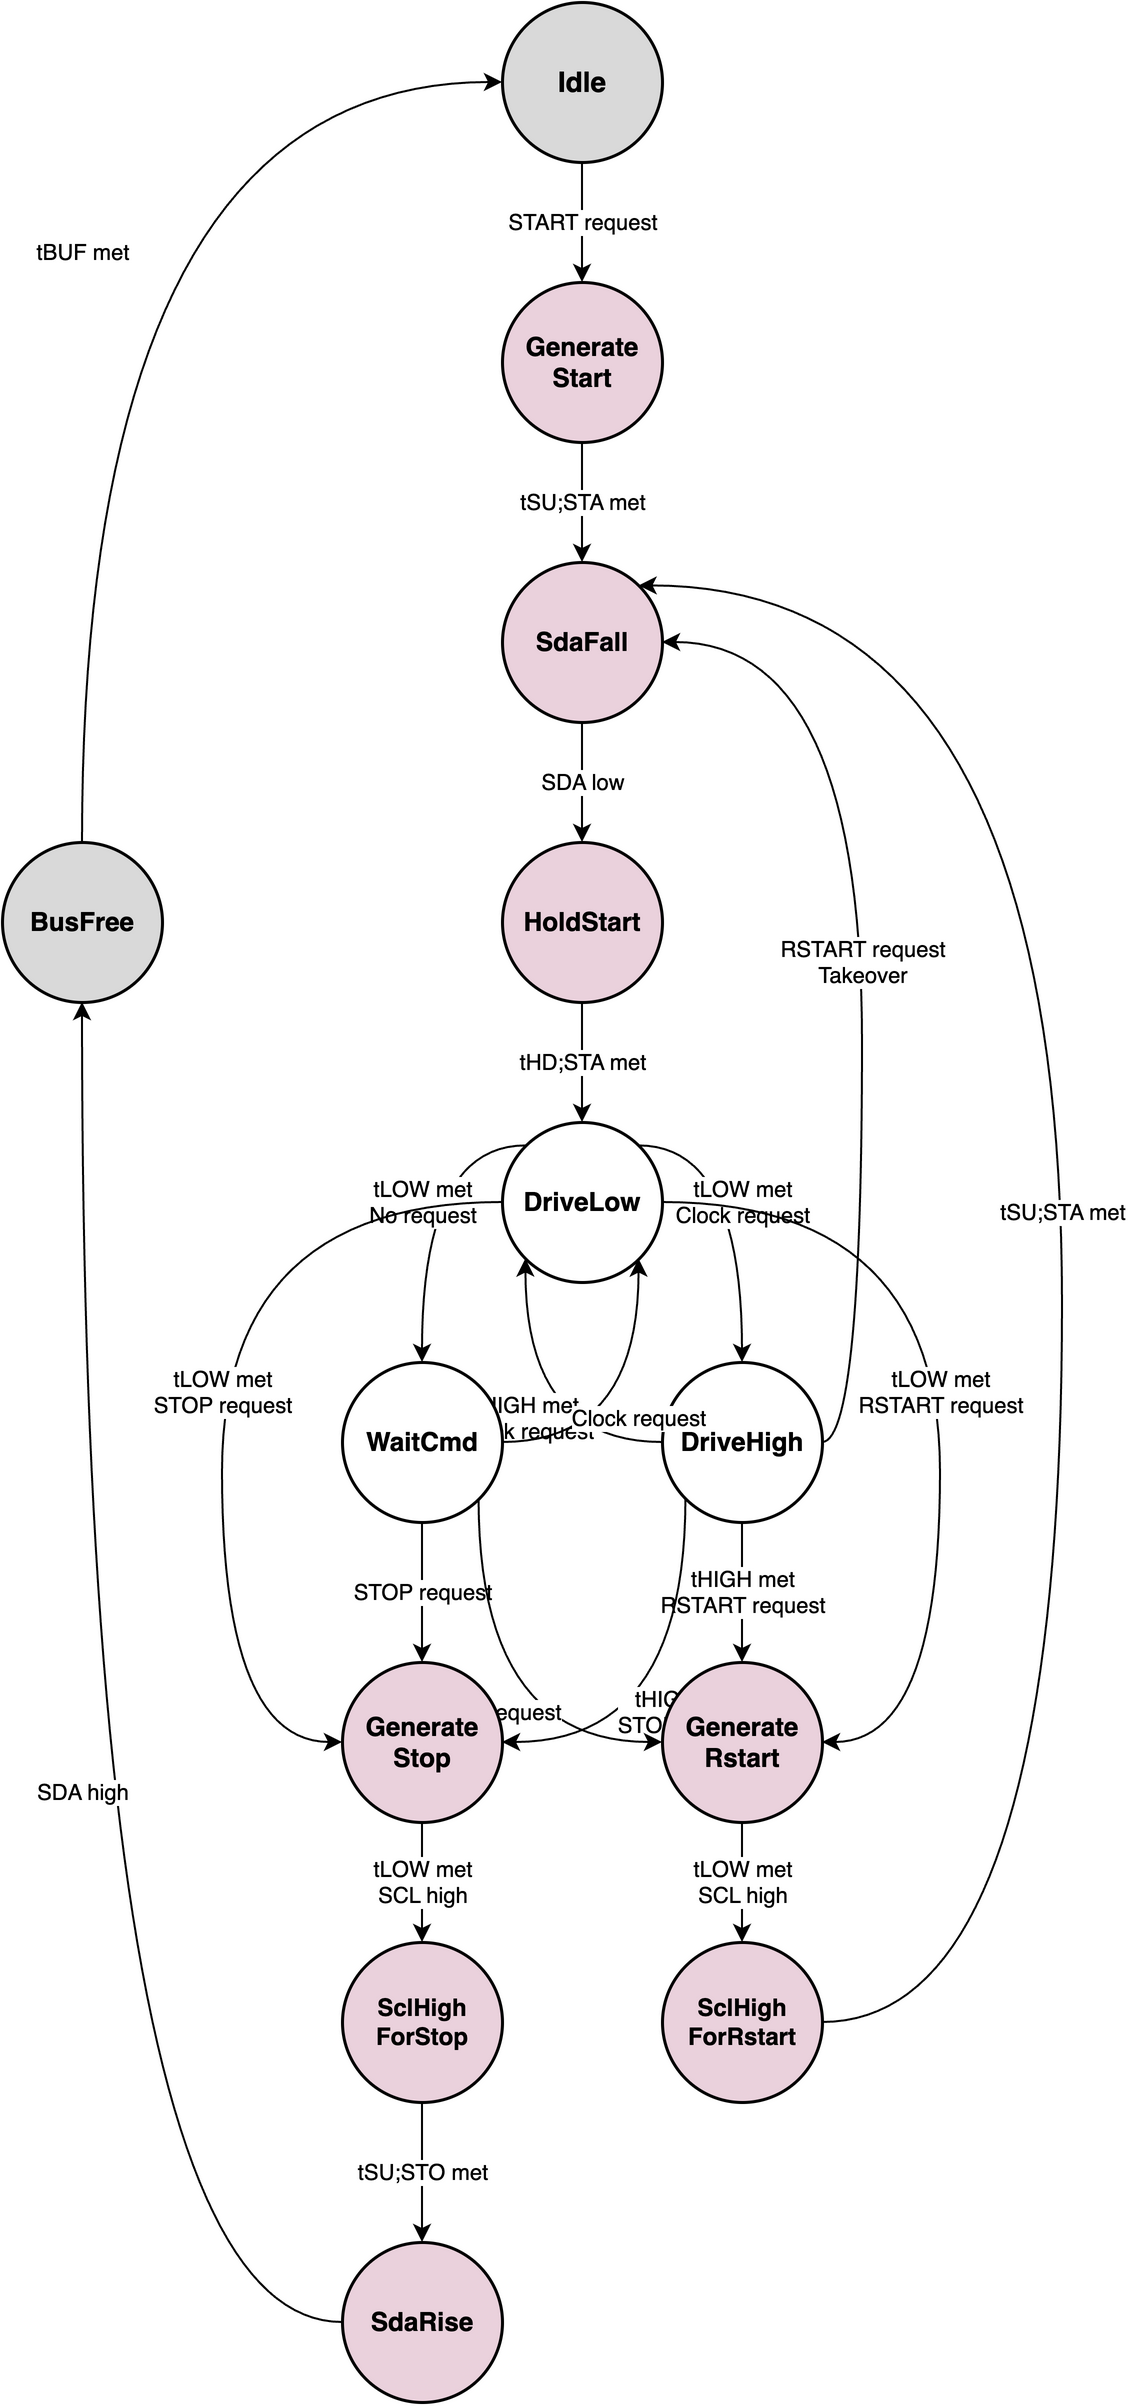

The diagram above was exported from draw.io. Its source (the exported page's mxGraphModel, read from the mxfile embedded in the PNG):
<mxGraphModel dx="1331" dy="1989" grid="1" gridSize="10" guides="1" tooltips="1" connect="1" arrows="1" fold="1" page="1" pageScale="1" pageWidth="2000" pageHeight="1150" math="0" shadow="0">
  <root>
    <mxCell id="0" />
    <mxCell id="1" parent="0" />
    <mxCell id="dXlZqyhwDz5yKmx6L59E-55" edge="1" parent="1" source="idle" style="edgeStyle=orthogonalEdgeStyle;rounded=0;orthogonalLoop=1;jettySize=auto;html=1;exitX=0.5;exitY=1;exitDx=0;exitDy=0;" target="generate_start" value="START request">
      <mxGeometry relative="1" as="geometry" />
    </mxCell>
    <mxCell id="idle" parent="1" style="ellipse;whiteSpace=wrap;html=1;aspect=fixed;align=center;verticalAlign=middle;fillColor=#d9d9d9;strokeColor=#000000;strokeWidth=1.5;fontFamily=Helvetica;fontSize=14;" value="&lt;b&gt;Idle&lt;/b&gt;" vertex="1">
      <mxGeometry height="80" width="80" x="840" y="123" as="geometry" />
    </mxCell>
    <mxCell id="generate_start" parent="1" style="ellipse;whiteSpace=wrap;html=1;aspect=fixed;align=center;verticalAlign=middle;fillColor=#ead1dc;strokeColor=#000000;strokeWidth=1.5;fontFamily=Helvetica;fontSize=13;" value="&lt;b&gt;Generate&lt;/b&gt;&lt;div&gt;&lt;b&gt;Start&lt;/b&gt;&lt;/div&gt;" vertex="1">
      <mxGeometry height="80" width="80" x="840" y="263" as="geometry" />
    </mxCell>
    <mxCell id="dXlZqyhwDz5yKmx6L59E-5" edge="1" parent="1" source="sda_fall" style="edgeStyle=orthogonalEdgeStyle;rounded=0;orthogonalLoop=1;jettySize=auto;html=1;" target="dXlZqyhwDz5yKmx6L59E-4" value="SDA low">
      <mxGeometry relative="1" as="geometry" />
    </mxCell>
    <mxCell id="dXlZqyhwDz5yKmx6L59E-38" edge="1" parent="1" source="drive_low" style="edgeStyle=orthogonalEdgeStyle;rounded=0;orthogonalLoop=1;jettySize=auto;html=1;exitX=1;exitY=0;exitDx=0;exitDy=0;entryX=0.5;entryY=0;entryDx=0;entryDy=0;curved=1;" target="drive_high" value="tLOW met&lt;div&gt;Clock request&lt;/div&gt;">
      <mxGeometry relative="1" as="geometry">
        <Array as="points">
          <mxPoint x="960" y="695" />
        </Array>
      </mxGeometry>
    </mxCell>
    <mxCell id="dXlZqyhwDz5yKmx6L59E-39" edge="1" parent="1" source="drive_low" style="edgeStyle=orthogonalEdgeStyle;rounded=0;orthogonalLoop=1;jettySize=auto;html=1;exitX=0;exitY=0;exitDx=0;exitDy=0;entryX=0.5;entryY=0;entryDx=0;entryDy=0;curved=1;" target="wait_cmd" value="tLOW met&lt;div&gt;No request&lt;/div&gt;">
      <mxGeometry relative="1" as="geometry">
        <Array as="points">
          <mxPoint x="800" y="695" />
        </Array>
      </mxGeometry>
    </mxCell>
    <mxCell id="dXlZqyhwDz5yKmx6L59E-46" edge="1" parent="1" source="drive_low" style="edgeStyle=orthogonalEdgeStyle;rounded=0;orthogonalLoop=1;jettySize=auto;html=1;entryX=0;entryY=0.5;entryDx=0;entryDy=0;curved=1;exitX=0;exitY=0.5;exitDx=0;exitDy=0;" target="generate_stop" value="tLOW met&lt;div&gt;STOP request&lt;/div&gt;">
      <mxGeometry relative="1" as="geometry">
        <Array as="points">
          <mxPoint x="700" y="723" />
          <mxPoint x="700" y="993" />
        </Array>
      </mxGeometry>
    </mxCell>
    <mxCell id="dXlZqyhwDz5yKmx6L59E-47" edge="1" parent="1" source="drive_low" style="edgeStyle=orthogonalEdgeStyle;rounded=0;orthogonalLoop=1;jettySize=auto;html=1;entryX=1;entryY=0.5;entryDx=0;entryDy=0;curved=1;exitX=1;exitY=0.5;exitDx=0;exitDy=0;" target="generate_rstart" value="tLOW met&lt;div&gt;RSTART request&lt;/div&gt;">
      <mxGeometry relative="1" as="geometry">
        <Array as="points">
          <mxPoint x="1059" y="723" />
          <mxPoint x="1059" y="993" />
        </Array>
        <mxPoint x="920" y="723" as="sourcePoint" />
        <mxPoint x="1008.96" y="973" as="targetPoint" />
      </mxGeometry>
    </mxCell>
    <mxCell id="drive_low" parent="1" style="ellipse;whiteSpace=wrap;html=1;aspect=fixed;align=center;verticalAlign=middle;fillColor=#ffffff;strokeColor=#000000;strokeWidth=1.5;fontFamily=Helvetica;fontSize=13;" value="&lt;b&gt;DriveLow&lt;/b&gt;" vertex="1">
      <mxGeometry height="80" width="80" x="840" y="683" as="geometry" />
    </mxCell>
    <mxCell id="dXlZqyhwDz5yKmx6L59E-43" edge="1" parent="1" source="drive_high" style="edgeStyle=orthogonalEdgeStyle;rounded=0;orthogonalLoop=1;jettySize=auto;html=1;entryX=0.5;entryY=0;entryDx=0;entryDy=0;" target="generate_rstart" value="tHIGH met&lt;div&gt;RSTART request&lt;/div&gt;">
      <mxGeometry relative="1" as="geometry" />
    </mxCell>
    <mxCell id="dXlZqyhwDz5yKmx6L59E-45" edge="1" parent="1" source="drive_high" style="edgeStyle=orthogonalEdgeStyle;rounded=0;orthogonalLoop=1;jettySize=auto;html=1;exitX=0;exitY=1;exitDx=0;exitDy=0;curved=1;entryX=1;entryY=0.5;entryDx=0;entryDy=0;" target="generate_stop" value="tHIGH met&lt;div&gt;STOP request&lt;/div&gt;">
      <mxGeometry relative="1" as="geometry">
        <Array as="points">
          <mxPoint x="932" y="993" />
        </Array>
      </mxGeometry>
    </mxCell>
    <mxCell id="dXlZqyhwDz5yKmx6L59E-61" edge="1" parent="1" source="drive_high" style="edgeStyle=orthogonalEdgeStyle;rounded=0;orthogonalLoop=1;jettySize=auto;html=1;exitX=0;exitY=0.5;exitDx=0;exitDy=0;entryX=0;entryY=1;entryDx=0;entryDy=0;curved=1;" target="drive_low" value="tHIGH met&lt;div&gt;Clock request&lt;/div&gt;">
      <mxGeometry relative="1" as="geometry">
        <Array as="points">
          <mxPoint x="852" y="843" />
        </Array>
      </mxGeometry>
    </mxCell>
    <mxCell id="dXlZqyhwDz5yKmx6L59E-62" edge="1" parent="1" source="drive_high" style="edgeStyle=orthogonalEdgeStyle;rounded=1;orthogonalLoop=1;jettySize=auto;html=1;exitX=1;exitY=0.5;exitDx=0;exitDy=0;entryX=1;entryY=0.5;entryDx=0;entryDy=0;curved=1;" target="sda_fall" value="RSTART request&lt;div&gt;Takeover&lt;/div&gt;">
      <mxGeometry relative="1" as="geometry" />
    </mxCell>
    <mxCell id="drive_high" parent="1" style="ellipse;whiteSpace=wrap;html=1;aspect=fixed;align=center;verticalAlign=middle;fillColor=#ffffff;strokeColor=#000000;strokeWidth=1.5;fontFamily=Helvetica;fontSize=13;" value="&lt;b&gt;DriveHigh&lt;/b&gt;" vertex="1">
      <mxGeometry height="80" width="80" x="920" y="803" as="geometry" />
    </mxCell>
    <mxCell id="dXlZqyhwDz5yKmx6L59E-14" edge="1" parent="1" source="wait_cmd" style="edgeStyle=orthogonalEdgeStyle;rounded=0;orthogonalLoop=1;jettySize=auto;html=1;entryX=0.5;entryY=0;entryDx=0;entryDy=0;curved=1;" target="generate_stop" value="STOP request">
      <mxGeometry relative="1" as="geometry" />
    </mxCell>
    <mxCell id="dXlZqyhwDz5yKmx6L59E-44" edge="1" parent="1" source="wait_cmd" style="edgeStyle=orthogonalEdgeStyle;rounded=0;orthogonalLoop=1;jettySize=auto;html=1;exitX=1;exitY=1;exitDx=0;exitDy=0;entryX=0;entryY=0.5;entryDx=0;entryDy=0;curved=1;" target="generate_rstart" value="RSTART request">
      <mxGeometry relative="1" as="geometry">
        <Array as="points">
          <mxPoint x="828" y="993" />
        </Array>
      </mxGeometry>
    </mxCell>
    <mxCell id="dXlZqyhwDz5yKmx6L59E-60" edge="1" parent="1" source="wait_cmd" style="edgeStyle=orthogonalEdgeStyle;rounded=0;orthogonalLoop=1;jettySize=auto;html=1;exitX=1;exitY=0.5;exitDx=0;exitDy=0;entryX=1;entryY=1;entryDx=0;entryDy=0;curved=1;" target="drive_low" value="Clock request">
      <mxGeometry relative="1" as="geometry">
        <Array as="points">
          <mxPoint x="908" y="843" />
        </Array>
      </mxGeometry>
    </mxCell>
    <mxCell id="wait_cmd" parent="1" style="ellipse;whiteSpace=wrap;html=1;aspect=fixed;align=center;verticalAlign=middle;fillColor=#ffffff;strokeColor=#000000;strokeWidth=1.5;fontFamily=Helvetica;fontSize=13;" value="&lt;b&gt;WaitCmd&lt;/b&gt;" vertex="1">
      <mxGeometry height="80" width="80" x="760" y="803" as="geometry" />
    </mxCell>
    <mxCell id="dXlZqyhwDz5yKmx6L59E-48" edge="1" parent="1" source="generate_rstart" style="edgeStyle=orthogonalEdgeStyle;rounded=0;orthogonalLoop=1;jettySize=auto;html=1;entryX=0.5;entryY=0;entryDx=0;entryDy=0;" target="scl_high_rstart" value="tLOW met&lt;div&gt;SCL high&lt;/div&gt;">
      <mxGeometry relative="1" as="geometry" />
    </mxCell>
    <mxCell id="generate_rstart" parent="1" style="ellipse;whiteSpace=wrap;html=1;aspect=fixed;align=center;verticalAlign=middle;fillColor=#ead1dc;strokeColor=#000000;strokeWidth=1.5;fontFamily=Helvetica;fontSize=13;" value="&lt;b&gt;Generate&lt;/b&gt;&lt;div&gt;&lt;b&gt;Rstart&lt;/b&gt;&lt;/div&gt;" vertex="1">
      <mxGeometry height="80" width="80" x="920" y="953" as="geometry" />
    </mxCell>
    <mxCell id="dXlZqyhwDz5yKmx6L59E-52" edge="1" parent="1" source="scl_high_rstart" style="edgeStyle=orthogonalEdgeStyle;rounded=1;orthogonalLoop=1;jettySize=auto;html=1;exitX=1;exitY=0.5;exitDx=0;exitDy=0;entryX=1;entryY=0;entryDx=0;entryDy=0;curved=1;" target="sda_fall" value="tSU;STA met">
      <mxGeometry relative="1" as="geometry">
        <Array as="points">
          <mxPoint x="1120" y="1133" />
          <mxPoint x="1120" y="415" />
        </Array>
      </mxGeometry>
    </mxCell>
    <mxCell id="scl_high_rstart" parent="1" style="ellipse;whiteSpace=wrap;html=1;aspect=fixed;align=center;verticalAlign=middle;fillColor=#ead1dc;strokeColor=#000000;strokeWidth=1.5;fontFamily=Helvetica;fontSize=12;" value="&lt;b&gt;SclHigh&lt;/b&gt;&lt;div&gt;&lt;b&gt;ForRstart&lt;/b&gt;&lt;/div&gt;" vertex="1">
      <mxGeometry height="80" width="80" x="920" y="1093" as="geometry" />
    </mxCell>
    <mxCell id="dXlZqyhwDz5yKmx6L59E-49" edge="1" parent="1" source="generate_stop" style="edgeStyle=orthogonalEdgeStyle;rounded=0;orthogonalLoop=1;jettySize=auto;html=1;entryX=0.5;entryY=0;entryDx=0;entryDy=0;" target="scl_high_stop" value="tLOW met&lt;div&gt;SCL high&lt;/div&gt;">
      <mxGeometry relative="1" as="geometry" />
    </mxCell>
    <mxCell id="generate_stop" parent="1" style="ellipse;whiteSpace=wrap;html=1;aspect=fixed;align=center;verticalAlign=middle;fillColor=#ead1dc;strokeColor=#000000;strokeWidth=1.5;fontFamily=Helvetica;fontSize=13;" value="&lt;b&gt;Generate&lt;/b&gt;&lt;div&gt;&lt;b&gt;Stop&lt;/b&gt;&lt;/div&gt;" vertex="1">
      <mxGeometry height="80" width="80" x="760" y="953" as="geometry" />
    </mxCell>
    <mxCell id="dXlZqyhwDz5yKmx6L59E-18" edge="1" parent="1" source="scl_high_stop" style="edgeStyle=orthogonalEdgeStyle;rounded=0;orthogonalLoop=1;jettySize=auto;html=1;" target="sda_rise" value="tSU;STO met">
      <mxGeometry relative="1" as="geometry" />
    </mxCell>
    <mxCell id="scl_high_stop" parent="1" style="ellipse;whiteSpace=wrap;html=1;aspect=fixed;align=center;verticalAlign=middle;fillColor=#ead1dc;strokeColor=#000000;strokeWidth=1.5;fontFamily=Helvetica;fontSize=12;" value="&lt;b&gt;SclHigh&lt;/b&gt;&lt;div&gt;&lt;b&gt;ForStop&lt;/b&gt;&lt;/div&gt;" vertex="1">
      <mxGeometry height="80" width="80" x="760" y="1093" as="geometry" />
    </mxCell>
    <mxCell id="dXlZqyhwDz5yKmx6L59E-68" edge="1" parent="1" source="sda_rise" style="edgeStyle=orthogonalEdgeStyle;rounded=0;orthogonalLoop=1;jettySize=auto;html=1;entryX=0.5;entryY=1;entryDx=0;entryDy=0;curved=1;" target="bus_free" value="SDA high">
      <mxGeometry relative="1" as="geometry" />
    </mxCell>
    <mxCell id="sda_rise" parent="1" style="ellipse;whiteSpace=wrap;html=1;aspect=fixed;align=center;verticalAlign=middle;fillColor=#ead1dc;strokeColor=#000000;strokeWidth=1.5;fontFamily=Helvetica;fontSize=13;" value="&lt;b&gt;SdaRise&lt;/b&gt;" vertex="1">
      <mxGeometry height="80" width="80" x="760" y="1243" as="geometry" />
    </mxCell>
    <mxCell id="dXlZqyhwDz5yKmx6L59E-70" edge="1" parent="1" source="bus_free" style="edgeStyle=orthogonalEdgeStyle;rounded=0;orthogonalLoop=1;jettySize=auto;html=1;entryX=0;entryY=0.5;entryDx=0;entryDy=0;curved=1;" target="idle" value="tBUF met">
      <mxGeometry relative="1" as="geometry">
        <Array as="points">
          <mxPoint x="630" y="163" />
        </Array>
      </mxGeometry>
    </mxCell>
    <mxCell id="bus_free" parent="1" style="ellipse;whiteSpace=wrap;html=1;aspect=fixed;align=center;verticalAlign=middle;fillColor=#d9d9d9;strokeColor=#000000;strokeWidth=1.5;fontFamily=Helvetica;fontSize=13;" value="&lt;b&gt;BusFree&lt;/b&gt;" vertex="1">
      <mxGeometry height="80" width="80" x="590" y="543" as="geometry" />
    </mxCell>
    <mxCell id="dXlZqyhwDz5yKmx6L59E-9" edge="1" parent="1" source="dXlZqyhwDz5yKmx6L59E-4" style="edgeStyle=orthogonalEdgeStyle;rounded=0;orthogonalLoop=1;jettySize=auto;html=1;" target="drive_low" value="tHD;STA met">
      <mxGeometry relative="1" as="geometry" />
    </mxCell>
    <mxCell id="dXlZqyhwDz5yKmx6L59E-4" parent="1" style="ellipse;whiteSpace=wrap;html=1;aspect=fixed;align=center;verticalAlign=middle;fillColor=#ead1dc;strokeColor=#000000;strokeWidth=1.5;fontFamily=Helvetica;fontSize=13;" value="&lt;b&gt;HoldStart&lt;/b&gt;" vertex="1">
      <mxGeometry height="80" width="80" x="840" y="543" as="geometry" />
    </mxCell>
    <mxCell id="dXlZqyhwDz5yKmx6L59E-13" edge="1" parent="1" source="generate_start" style="edgeStyle=orthogonalEdgeStyle;rounded=0;orthogonalLoop=1;jettySize=auto;html=1;" target="sda_fall" value="tSU;STA met">
      <mxGeometry relative="1" as="geometry">
        <Array as="points" />
        <mxPoint x="868" y="343" as="sourcePoint" />
        <mxPoint x="867.9999999999995" y="443" as="targetPoint" />
      </mxGeometry>
    </mxCell>
    <mxCell id="sda_fall" parent="1" style="ellipse;whiteSpace=wrap;html=1;aspect=fixed;align=center;verticalAlign=middle;fillColor=#ead1dc;strokeColor=#000000;strokeWidth=1.5;fontFamily=Helvetica;fontSize=13;" value="&lt;b&gt;SdaFall&lt;/b&gt;" vertex="1">
      <mxGeometry height="80" width="80" x="840" y="403" as="geometry" />
    </mxCell>
  </root>
</mxGraphModel>